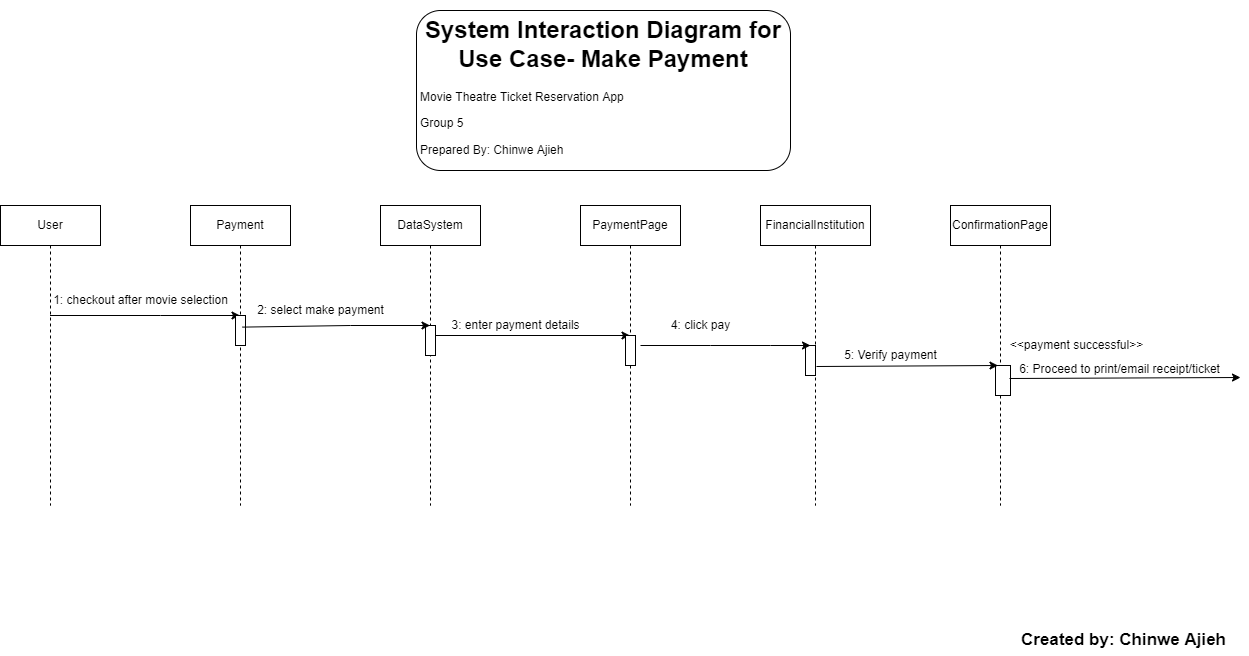

The diagram above was exported from draw.io. Its source (the exported page's mxGraphModel, read from the mxfile embedded in the PNG):
<mxGraphModel dx="1011" dy="720" grid="1" gridSize="10" guides="0" tooltips="1" connect="1" arrows="1" fold="1" page="1" pageScale="1" pageWidth="1700" pageHeight="1100" math="0" shadow="0">
  <root>
    <mxCell id="0" />
    <mxCell id="1" parent="0" />
    <mxCell id="32ZUf5lDmiSfPGwsZt-B-11" value="Payment" style="shape=umlLifeline;perimeter=lifelinePerimeter;whiteSpace=wrap;html=1;container=1;collapsible=0;recursiveResize=0;outlineConnect=0;" parent="1" vertex="1">
      <mxGeometry x="414" y="215" width="100" height="300" as="geometry" />
    </mxCell>
    <mxCell id="32ZUf5lDmiSfPGwsZt-B-12" value="User" style="shape=umlLifeline;perimeter=lifelinePerimeter;whiteSpace=wrap;html=1;container=1;collapsible=0;recursiveResize=0;outlineConnect=0;" parent="1" vertex="1">
      <mxGeometry x="224" y="215" width="100" height="300" as="geometry" />
    </mxCell>
    <mxCell id="32ZUf5lDmiSfPGwsZt-B-13" value="DataSystem" style="shape=umlLifeline;perimeter=lifelinePerimeter;whiteSpace=wrap;html=1;container=1;collapsible=0;recursiveResize=0;outlineConnect=0;" parent="1" vertex="1">
      <mxGeometry x="604" y="215" width="100" height="300" as="geometry" />
    </mxCell>
    <mxCell id="32ZUf5lDmiSfPGwsZt-B-35" value="" style="html=1;points=[];perimeter=orthogonalPerimeter;" parent="32ZUf5lDmiSfPGwsZt-B-13" vertex="1">
      <mxGeometry x="45" y="120" width="10" height="30" as="geometry" />
    </mxCell>
    <mxCell id="32ZUf5lDmiSfPGwsZt-B-41" value="" style="endArrow=classic;html=1;rounded=0;" parent="32ZUf5lDmiSfPGwsZt-B-13" target="32ZUf5lDmiSfPGwsZt-B-14" edge="1">
      <mxGeometry width="50" height="50" relative="1" as="geometry">
        <mxPoint x="55" y="130" as="sourcePoint" />
        <mxPoint x="105" y="80" as="targetPoint" />
      </mxGeometry>
    </mxCell>
    <mxCell id="32ZUf5lDmiSfPGwsZt-B-14" value="PaymentPage" style="shape=umlLifeline;perimeter=lifelinePerimeter;whiteSpace=wrap;html=1;container=1;collapsible=0;recursiveResize=0;outlineConnect=0;" parent="1" vertex="1">
      <mxGeometry x="804" y="215" width="100" height="300" as="geometry" />
    </mxCell>
    <mxCell id="32ZUf5lDmiSfPGwsZt-B-39" value="" style="html=1;points=[];perimeter=orthogonalPerimeter;" parent="32ZUf5lDmiSfPGwsZt-B-14" vertex="1">
      <mxGeometry x="45" y="130" width="10" height="30" as="geometry" />
    </mxCell>
    <mxCell id="32ZUf5lDmiSfPGwsZt-B-15" value="FinancialInstitution" style="shape=umlLifeline;perimeter=lifelinePerimeter;whiteSpace=wrap;html=1;container=1;collapsible=0;recursiveResize=0;outlineConnect=0;size=40;" parent="1" vertex="1">
      <mxGeometry x="984" y="215" width="110" height="300" as="geometry" />
    </mxCell>
    <mxCell id="32ZUf5lDmiSfPGwsZt-B-45" value="" style="html=1;points=[];perimeter=orthogonalPerimeter;" parent="32ZUf5lDmiSfPGwsZt-B-15" vertex="1">
      <mxGeometry x="45" y="140" width="10" height="30" as="geometry" />
    </mxCell>
    <mxCell id="32ZUf5lDmiSfPGwsZt-B-16" value="" style="endArrow=classic;html=1;rounded=0;" parent="1" source="32ZUf5lDmiSfPGwsZt-B-12" target="32ZUf5lDmiSfPGwsZt-B-11" edge="1">
      <mxGeometry width="50" height="50" relative="1" as="geometry">
        <mxPoint x="294" y="355" as="sourcePoint" />
        <mxPoint x="344" y="305" as="targetPoint" />
        <Array as="points">
          <mxPoint x="384" y="325" />
        </Array>
      </mxGeometry>
    </mxCell>
    <mxCell id="32ZUf5lDmiSfPGwsZt-B-17" value="1: checkout after movie selection" style="text;html=1;align=center;verticalAlign=middle;resizable=0;points=[];autosize=1;strokeColor=none;fillColor=none;" parent="1" vertex="1">
      <mxGeometry x="264" y="295" width="200" height="30" as="geometry" />
    </mxCell>
    <mxCell id="32ZUf5lDmiSfPGwsZt-B-29" value="" style="html=1;points=[];perimeter=orthogonalPerimeter;" parent="1" vertex="1">
      <mxGeometry x="459" y="325" width="10" height="30" as="geometry" />
    </mxCell>
    <mxCell id="32ZUf5lDmiSfPGwsZt-B-36" value="" style="endArrow=classic;html=1;rounded=0;exitX=0.7;exitY=0.387;exitDx=0;exitDy=0;exitPerimeter=0;" parent="1" source="32ZUf5lDmiSfPGwsZt-B-29" target="32ZUf5lDmiSfPGwsZt-B-13" edge="1">
      <mxGeometry width="50" height="50" relative="1" as="geometry">
        <mxPoint x="474" y="335" as="sourcePoint" />
        <mxPoint x="514" y="335" as="targetPoint" />
        <Array as="points">
          <mxPoint x="574" y="335" />
        </Array>
      </mxGeometry>
    </mxCell>
    <mxCell id="32ZUf5lDmiSfPGwsZt-B-37" value="2: select make payment" style="text;html=1;align=center;verticalAlign=middle;resizable=0;points=[];autosize=1;strokeColor=none;fillColor=none;" parent="1" vertex="1">
      <mxGeometry x="469" y="305" width="150" height="30" as="geometry" />
    </mxCell>
    <mxCell id="32ZUf5lDmiSfPGwsZt-B-43" value="3: enter payment details" style="text;html=1;align=center;verticalAlign=middle;resizable=0;points=[];autosize=1;strokeColor=none;fillColor=none;" parent="1" vertex="1">
      <mxGeometry x="664" y="320" width="150" height="30" as="geometry" />
    </mxCell>
    <mxCell id="32ZUf5lDmiSfPGwsZt-B-46" value="" style="endArrow=classic;html=1;rounded=0;" parent="1" edge="1">
      <mxGeometry width="50" height="50" relative="1" as="geometry">
        <mxPoint x="864" y="355" as="sourcePoint" />
        <mxPoint x="1034" y="355" as="targetPoint" />
        <Array as="points">
          <mxPoint x="934" y="355" />
          <mxPoint x="994" y="355" />
        </Array>
      </mxGeometry>
    </mxCell>
    <mxCell id="32ZUf5lDmiSfPGwsZt-B-47" value="4: click pay" style="text;html=1;align=center;verticalAlign=middle;resizable=0;points=[];autosize=1;strokeColor=none;fillColor=none;" parent="1" vertex="1">
      <mxGeometry x="884" y="320" width="80" height="30" as="geometry" />
    </mxCell>
    <mxCell id="32ZUf5lDmiSfPGwsZt-B-50" value="ConfirmationPage" style="shape=umlLifeline;perimeter=lifelinePerimeter;whiteSpace=wrap;html=1;container=1;collapsible=0;recursiveResize=0;outlineConnect=0;" parent="1" vertex="1">
      <mxGeometry x="1174" y="215" width="100" height="300" as="geometry" />
    </mxCell>
    <mxCell id="32ZUf5lDmiSfPGwsZt-B-51" value="" style="html=1;points=[];perimeter=orthogonalPerimeter;" parent="32ZUf5lDmiSfPGwsZt-B-50" vertex="1">
      <mxGeometry x="45" y="160" width="15" height="30" as="geometry" />
    </mxCell>
    <mxCell id="32ZUf5lDmiSfPGwsZt-B-52" value="" style="endArrow=classic;html=1;rounded=0;exitX=1.1;exitY=0.7;exitDx=0;exitDy=0;exitPerimeter=0;" parent="1" source="32ZUf5lDmiSfPGwsZt-B-45" edge="1">
      <mxGeometry width="50" height="50" relative="1" as="geometry">
        <mxPoint x="1052" y="375" as="sourcePoint" />
        <mxPoint x="1221.5" y="375" as="targetPoint" />
      </mxGeometry>
    </mxCell>
    <mxCell id="32ZUf5lDmiSfPGwsZt-B-53" value="5: Verify payment" style="text;html=1;align=center;verticalAlign=middle;resizable=0;points=[];autosize=1;strokeColor=none;fillColor=none;" parent="1" vertex="1">
      <mxGeometry x="1054" y="350" width="120" height="30" as="geometry" />
    </mxCell>
    <mxCell id="32ZUf5lDmiSfPGwsZt-B-59" value="6: Proceed to print/email receipt/ticket" style="text;html=1;align=center;verticalAlign=middle;resizable=0;points=[];autosize=1;strokeColor=none;fillColor=none;" parent="1" vertex="1">
      <mxGeometry x="1233" y="364" width="220" height="30" as="geometry" />
    </mxCell>
    <mxCell id="j5fqzSuwKkZyhxPExnR--1" value="&lt;h1&gt;System Interaction Diagram for Use Case- Make Payment&lt;/h1&gt;&lt;div&gt;&lt;p style=&quot;text-align: left;&quot;&gt;Movie Theatre Ticket Reservation App&lt;/p&gt;&lt;p style=&quot;text-align: left;&quot;&gt;Group 5&lt;/p&gt;&lt;p style=&quot;text-align: left;&quot;&gt;Prepared By: Chinwe Ajieh&lt;/p&gt;&lt;/div&gt;" style="text;html=1;strokeColor=default;fillColor=none;spacing=5;spacingTop=-20;whiteSpace=wrap;overflow=hidden;rounded=1;align=center;" parent="1" vertex="1">
      <mxGeometry x="640" y="20" width="374" height="160" as="geometry" />
    </mxCell>
    <mxCell id="pjOpdGtCep4IpR0H7J83-1" value="" style="endArrow=classic;html=1;rounded=0;exitX=1.1;exitY=0.7;exitDx=0;exitDy=0;exitPerimeter=0;" parent="1" edge="1">
      <mxGeometry width="50" height="50" relative="1" as="geometry">
        <mxPoint x="1233" y="388" as="sourcePoint" />
        <mxPoint x="1464" y="387" as="targetPoint" />
      </mxGeometry>
    </mxCell>
    <mxCell id="NllEEhHKHNPguQ-K7nTO-2" value="Created by: Chinwe Ajieh" style="text;html=1;align=center;verticalAlign=middle;resizable=0;points=[];autosize=1;strokeColor=none;fillColor=none;fontSize=17;fontStyle=1" parent="1" vertex="1">
      <mxGeometry x="1232" y="635" width="230" height="30" as="geometry" />
    </mxCell>
    <mxCell id="WgLuR0XxPug7mME_NPZm-1" value="&amp;lt;&amp;lt;payment successful&amp;gt;&amp;gt;" style="text;html=1;align=center;verticalAlign=middle;resizable=0;points=[];autosize=1;strokeColor=none;fillColor=none;" parent="1" vertex="1">
      <mxGeometry x="1220" y="340" width="160" height="30" as="geometry" />
    </mxCell>
  </root>
</mxGraphModel>